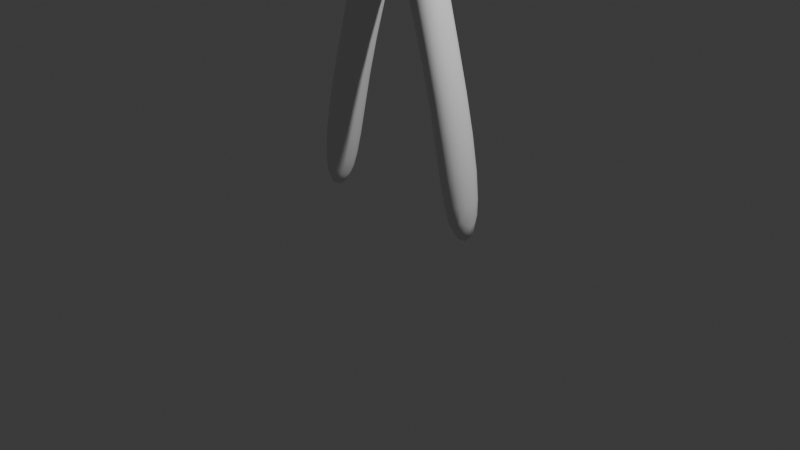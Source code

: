 # Source: guy.blend  (saved by Blender 4.3.34; exported with 4.5.12 LTS)
import bpy
from mathutils import Matrix  # noqa: F401  (used for matrix-valued properties, if any)

bpy.ops.wm.read_factory_settings(use_empty=True)
scene = bpy.context.scene
scene.name = 'Scene'

# ---- collections
col_collection = bpy.data.collections.new('Collection'); scene.collection.children.link(col_collection)

# ---- materials (node trees are filled in below, after node groups)
mat_material = bpy.data.materials.new('Material')
mat_material.alpha_threshold = 0.0
mat_material.roughness = 0.5
mat_material.line_color = (0.0, 0.0, 0.0, 1.0)

# ---- material node trees
mat_material.use_nodes = True; mat_material.node_tree.nodes.clear()
_N = mat_material.node_tree.nodes; _L = mat_material.node_tree.links
n0 = _N.new('ShaderNodeOutputMaterial'); n0.name = 'Material Output'; n0.location = (300, 300)
n1 = _N.new('ShaderNodeBsdfPrincipled'); n1.name = 'Principled BSDF'; n1.location = (10, 300)
n1.inputs[3].default_value = 1.45
_L.new(n1.outputs[0], n0.inputs[0])
n0.is_active_output = True

# ---- world
world_world = bpy.data.worlds.new('World'); scene.world = world_world
world_world.use_nodes = True; world_world.node_tree.nodes.clear()
_N = world_world.node_tree.nodes; _L = world_world.node_tree.links
n0 = _N.new('ShaderNodeOutputWorld'); n0.name = 'World Output'; n0.location = (300, 300)
n1 = _N.new('ShaderNodeBackground'); n1.name = 'Background'; n1.location = (10, 300)
n1.inputs[0].default_value = (0.05088, 0.05088, 0.05088, 1.0)
_L.new(n1.outputs[0], n0.inputs[0])
n0.is_active_output = True
world_world.color = (0.05088, 0.05088, 0.05088)
world_world.sun_shadow_jitter_overblur = 0.0

# ---- cameras
cam_camera = bpy.data.cameras.new('Camera')
cam_camera.clip_end = 100.0
cam_camera.ortho_scale = 7.314

# ---- lights
light_light = bpy.data.lights.new('Light', 'POINT')
light_light.energy = 1000.0
light_light.shadow_soft_size = 0.1

# ---- meshes
me_cube = bpy.data.meshes.new('Cube')
me_cube.from_pydata([(1.0, 1.0, -0.2644), (0.2219, 0.09436, -2.965), (1.0, -1.0, -0.2644), (0.2219, -0.09436, -2.965), (-1.0, 1.0, -0.2644), (-0.2219, 0.1076, -2.946), (-1.0, -1.0, -0.2644), (-0.2219, -0.1076, -2.946), (-1.0, 1.0, -2.264), (-1.0, -1.0, -2.264), (1.0, 1.0, -2.264), (1.0, -1.0, -2.264), (-0.05203, 0.2219, -5.618), (-0.05203, -0.2219, -5.618), (0.05203, 0.2219, -5.618), (0.05203, -0.2219, -5.618), (-0.2219, -0.1076, -3.293), (0.2219, -0.09436, -3.275), (-0.2219, 0.1076, -3.293), (0.2219, 0.09436, -3.275), (-0.7607, 0.2219, -8.604), (-0.7607, -0.2219, -8.604), (-1.139, -0.2219, -8.604), (-1.139, 0.2219, -8.604), (0.7403, -0.2219, -8.607), (0.7403, 0.2219, -8.607), (1.119, -0.2219, -8.607), (1.119, 0.2219, -8.607), (0.8507, -0.2219, -7.095), (0.8507, 0.2219, -7.095), (0.5766, 0.2219, -7.284), (0.5766, -0.2219, -7.284), (-0.8695, -0.2219, -7.119), (-0.5954, -0.2219, -7.309), (-0.5954, 0.2219, -7.309), (-0.8695, 0.2219, -7.119), (-0.2219, 0.2219, -2.264), (-0.2219, -0.2219, -2.264), (-0.2219, -0.2219, -5.24), (-0.2219, 0.2219, -5.24), (-2.333, 0.1076, -2.946), (-2.333, -0.1076, -2.946), (-2.333, -0.1076, -3.293), (-2.333, 0.1076, -3.293), (0.2219, -0.2219, -2.264), (0.2219, 0.2219, -2.264), (0.2219, -0.2219, -5.24), (0.2219, 0.2219, -5.24), (2.208, -0.09436, -2.965), (2.208, 0.09436, -2.965), (2.208, -0.09436, -3.275), (2.208, 0.09436, -3.275), (-1.278, 0.1076, -3.293), (-1.278, 0.1076, -2.946), (-1.278, -0.1076, -2.946), (-1.278, -0.1076, -3.293), (1.215, 0.09436, -2.965), (1.215, 0.09436, -3.275), (1.215, -0.09436, -2.965), (1.215, -0.09436, -3.275)], [], [(0, 4, 6, 2), (11, 2, 6, 9), (9, 6, 4, 8), (46, 38, 13, 15), (10, 0, 2, 11), (8, 4, 0, 10), (36, 37, 9, 8), (45, 36, 8, 10), (37, 44, 11, 9), (44, 45, 10, 11), (12, 14, 15, 13), (33, 32, 22, 21), (29, 28, 26, 27), (39, 47, 14, 12), (36, 45, 47, 39), (57, 56, 49, 51), (53, 52, 43, 40), (44, 37, 38, 46), (22, 23, 20, 21), (34, 33, 21, 20), (32, 35, 23, 22), (35, 34, 20, 23), (27, 26, 24, 25), (30, 29, 27, 25), (28, 31, 24, 26), (31, 30, 25, 24), (15, 14, 30, 31), (46, 15, 31, 28), (14, 47, 29, 30), (47, 46, 28, 29), (39, 12, 34, 35), (38, 39, 35, 32), (12, 13, 33, 34), (13, 38, 32, 33), (5, 7, 37, 36), (7, 16, 38, 37), (18, 5, 36, 39), (16, 18, 39, 38), (41, 40, 43, 42), (54, 53, 40, 41), (52, 55, 42, 43), (55, 54, 41, 42), (3, 1, 45, 44), (17, 3, 44, 46), (1, 19, 47, 45), (19, 17, 46, 47), (49, 48, 50, 51), (56, 58, 48, 49), (59, 57, 51, 50), (58, 59, 50, 48), (16, 7, 54, 55), (18, 16, 55, 52), (7, 5, 53, 54), (5, 18, 52, 53), (3, 17, 59, 58), (17, 19, 57, 59), (1, 3, 58, 56), (19, 1, 56, 57)])
me_cube.polygons.foreach_set('use_smooth', [True] * 58)
_uv = me_cube.uv_layers.new(name='UVMap')
_uv.uv.foreach_set('vector', [0.625, 0.5, 0.875, 0.5, 0.875, 0.75, 0.625, 0.75, 0.375, 0.75, 0.625, 0.75, 0.625, 1.0, 0.375, 1.0, 0.375, 0.0, 0.625, 0.0, 0.625, 0.25, 0.375, 0.25, 0.2777, 0.6527, 0.2223, 0.6527, 0.2223, 0.6527, 0.2777, 0.6527, 0.375, 0.5, 0.625, 0.5, 0.625, 0.75, 0.375, 0.75, 0.375, 0.25, 0.625, 0.25, 0.625, 0.5, 0.375, 0.5, 0.2223, 0.5973, 0.2223, 0.6527, 0.125, 0.75, 0.125, 0.5, 0.2777, 0.5973, 0.2223, 0.5973, 0.125, 0.5, 0.375, 0.5, 0.2223, 0.6527, 0.2777, 0.6527, 0.375, 0.75, 0.125, 0.75, 0.2777, 0.6527, 0.2777, 0.5973, 0.375, 0.5, 0.375, 0.75, 0.2223, 0.5973, 0.2777, 0.5973, 0.2777, 0.6527, 0.2223, 0.6527, 0.2223, 0.6527, 0.2223, 0.6527, 0.2223, 0.6527, 0.2223, 0.6527, 0.2777, 0.5973, 0.2777, 0.6527, 0.2777, 0.6527, 0.2777, 0.5973, 0.2223, 0.5973, 0.2777, 0.5973, 0.2777, 0.5973, 0.2223, 0.5973, 0.2223, 0.5973, 0.2777, 0.5973, 0.2777, 0.5973, 0.2223, 0.5973, 0.2777, 0.6132, 0.2777, 0.6132, 0.2777, 0.6132, 0.2777, 0.6132, 0.2223, 0.6116, 0.2223, 0.6116, 0.2223, 0.6116, 0.2223, 0.6116, 0.2777, 0.6527, 0.2223, 0.6527, 0.2223, 0.6527, 0.2777, 0.6527, 0.2223, 0.6527, 0.2223, 0.5973, 0.2223, 0.5973, 0.2223, 0.6527, 0.2223, 0.5973, 0.2223, 0.6527, 0.2223, 0.6527, 0.2223, 0.5973, 0.2223, 0.6527, 0.2223, 0.5973, 0.2223, 0.5973, 0.2223, 0.6527, 0.2223, 0.5973, 0.2223, 0.5973, 0.2223, 0.5973, 0.2223, 0.5973, 0.2777, 0.5973, 0.2777, 0.6527, 0.2777, 0.6527, 0.2777, 0.5973, 0.2777, 0.5973, 0.2777, 0.5973, 0.2777, 0.5973, 0.2777, 0.5973, 0.2777, 0.6527, 0.2777, 0.6527, 0.2777, 0.6527, 0.2777, 0.6527, 0.2777, 0.6527, 0.2777, 0.5973, 0.2777, 0.5973, 0.2777, 0.6527, 0.2777, 0.6527, 0.2777, 0.5973, 0.2777, 0.5973, 0.2777, 0.6527, 0.2777, 0.6527, 0.2777, 0.6527, 0.2777, 0.6527, 0.2777, 0.6527, 0.2777, 0.5973, 0.2777, 0.5973, 0.2777, 0.5973, 0.2777, 0.5973, 0.2777, 0.5973, 0.2777, 0.6527, 0.2777, 0.6527, 0.2777, 0.5973, 0.2223, 0.5973, 0.2223, 0.5973, 0.2223, 0.5973, 0.2223, 0.5973, 0.2223, 0.6527, 0.2223, 0.5973, 0.2223, 0.5973, 0.2223, 0.6527, 0.2223, 0.5973, 0.2223, 0.6527, 0.2223, 0.6527, 0.2223, 0.5973, 0.2223, 0.6527, 0.2223, 0.6527, 0.2223, 0.6527, 0.2223, 0.6527, 0.2223, 0.6116, 0.2223, 0.6384, 0.2223, 0.6527, 0.2223, 0.5973, 0.2223, 0.6384, 0.2223, 0.6384, 0.2223, 0.6527, 0.2223, 0.6527, 0.2223, 0.6116, 0.2223, 0.6116, 0.2223, 0.5973, 0.2223, 0.5973, 0.2223, 0.6384, 0.2223, 0.6116, 0.2223, 0.5973, 0.2223, 0.6527, 0.2223, 0.6384, 0.2223, 0.6116, 0.2223, 0.6116, 0.2223, 0.6384, 0.2223, 0.6384, 0.2223, 0.6116, 0.2223, 0.6116, 0.2223, 0.6384, 0.2223, 0.6116, 0.2223, 0.6384, 0.2223, 0.6384, 0.2223, 0.6116, 0.2223, 0.6384, 0.2223, 0.6384, 0.2223, 0.6384, 0.2223, 0.6384, 0.2777, 0.6368, 0.2777, 0.6132, 0.2777, 0.5973, 0.2777, 0.6527, 0.2777, 0.6368, 0.2777, 0.6368, 0.2777, 0.6527, 0.2777, 0.6527, 0.2777, 0.6132, 0.2777, 0.6132, 0.2777, 0.5973, 0.2777, 0.5973, 0.2777, 0.6132, 0.2777, 0.6368, 0.2777, 0.6527, 0.2777, 0.5973, 0.2777, 0.6132, 0.2777, 0.6368, 0.2777, 0.6368, 0.2777, 0.6132, 0.2777, 0.6132, 0.2777, 0.6368, 0.2777, 0.6368, 0.2777, 0.6132, 0.2777, 0.6368, 0.2777, 0.6132, 0.2777, 0.6132, 0.2777, 0.6368, 0.2777, 0.6368, 0.2777, 0.6368, 0.2777, 0.6368, 0.2777, 0.6368, 0.2223, 0.6384, 0.2223, 0.6384, 0.2223, 0.6384, 0.2223, 0.6384, 0.2223, 0.6116, 0.2223, 0.6384, 0.2223, 0.6384, 0.2223, 0.6116, 0.2223, 0.6384, 0.2223, 0.6116, 0.2223, 0.6116, 0.2223, 0.6384, 0.2223, 0.6116, 0.2223, 0.6116, 0.2223, 0.6116, 0.2223, 0.6116, 0.2777, 0.6368, 0.2777, 0.6368, 0.2777, 0.6368, 0.2777, 0.6368, 0.2777, 0.6368, 0.2777, 0.6132, 0.2777, 0.6132, 0.2777, 0.6368, 0.2777, 0.6132, 0.2777, 0.6368, 0.2777, 0.6368, 0.2777, 0.6132, 0.2777, 0.6132, 0.2777, 0.6132, 0.2777, 0.6132, 0.2777, 0.6132])
me_cube.materials.append(mat_material)
me_cube.use_mirror_vertex_groups = False
me_cube.update()

# ---- objects
ob_cube = bpy.data.objects.new('Cube', me_cube)
ob_light = bpy.data.objects.new('Light', light_light)
ob_camera = bpy.data.objects.new('Camera', cam_camera)

# ---- transforms, parenting, visibility, modifiers, constraints
ob_cube.location = (0.0, 0.0, 8.583)
ob_cube.lock_rotations_4d = False
ob_cube.empty_display_type = 'ARROWS'
ob_cube.lineart.crease_threshold = 0.0
_m = ob_cube.modifiers.new('Subdivision', 'SUBSURF')
_m.levels = 2
ob_light.location = (4.076, 1.005, 5.904)
ob_light.rotation_euler = (0.6503, 0.05522, 1.866)
ob_light.lock_rotations_4d = False
ob_light.empty_display_type = 'ARROWS'
ob_light.color = (0.0, 0.0, 0.0, 0.0)
ob_light.lineart.crease_threshold = 0.0
ob_camera.location = (7.359, -6.926, 4.958)
ob_camera.rotation_euler = (1.109, 0.0, 0.8149)
ob_camera.lock_rotations_4d = False
ob_camera.empty_display_type = 'ARROWS'
ob_camera.color = (0.0, 0.0, 0.0, 0.0)
ob_camera.display_type = 'WIRE'
ob_camera.lineart.crease_threshold = 0.0

# ---- collection membership
col_collection.objects.link(ob_cube)
col_collection.objects.link(ob_light)
col_collection.objects.link(ob_camera)

# ---- scene / render settings (as saved in the file)
scene.camera = ob_camera
scene.frame_start = 1; scene.frame_end = 250; scene.frame_set(1)
scene.render.engine = 'BLENDER_EEVEE_NEXT'
bpy.context.view_layer.update()
